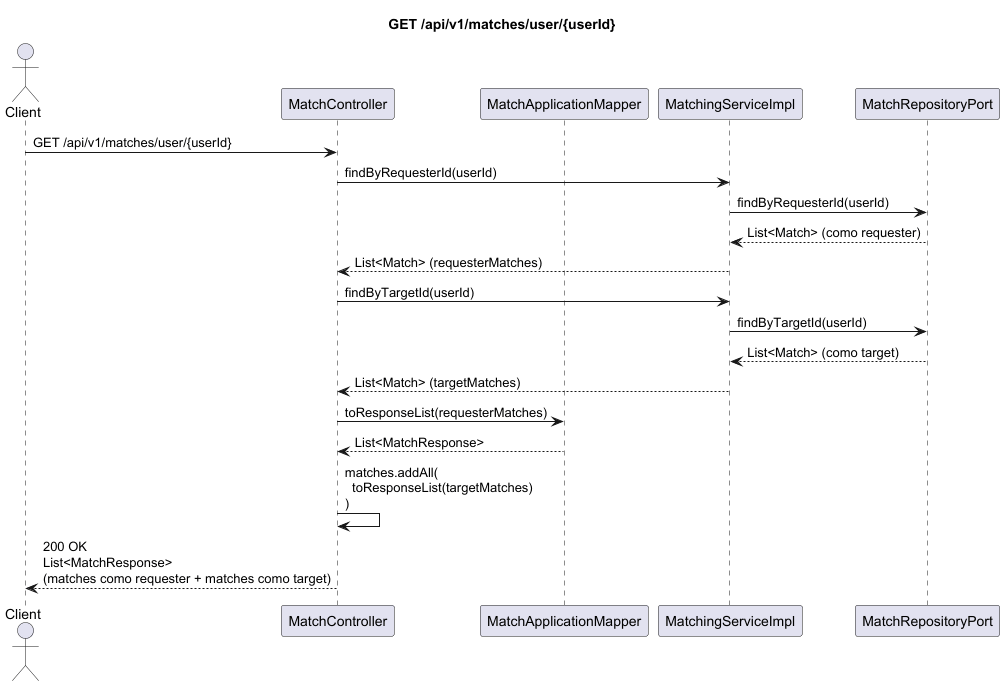

The diagram above was rendered by PlantUML. Its source (embedded in the PNG):
@startuml GET_matches_user_userId
title GET /api/v1/matches/user/{userId}

actor Client
participant "MatchController" as Controller
participant "MatchApplicationMapper" as Mapper
participant "MatchingServiceImpl" as UseCase
participant "MatchRepositoryPort" as MatchRepo

Client -> Controller : GET /api/v1/matches/user/{userId}

Controller -> UseCase : findByRequesterId(userId)
UseCase -> MatchRepo : findByRequesterId(userId)
MatchRepo --> UseCase : List<Match> (como requester)
UseCase --> Controller : List<Match> (requesterMatches)

Controller -> UseCase : findByTargetId(userId)
UseCase -> MatchRepo : findByTargetId(userId)
MatchRepo --> UseCase : List<Match> (como target)
UseCase --> Controller : List<Match> (targetMatches)

Controller -> Mapper : toResponseList(requesterMatches)
Mapper --> Controller : List<MatchResponse>

Controller -> Controller : matches.addAll(\n  toResponseList(targetMatches)\n)

Controller --> Client : 200 OK\nList<MatchResponse>\n(matches como requester + matches como target)
@enduml